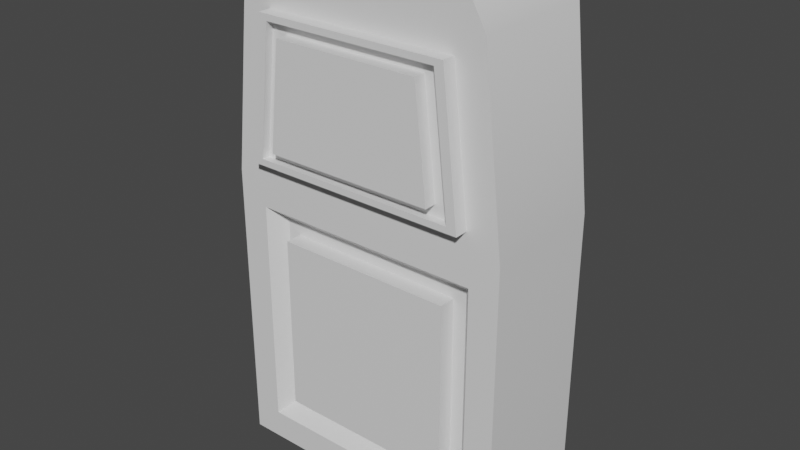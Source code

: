 # Source: test_model_2_triangled.blend  (saved by Blender 2.83.19; exported with 4.5.12 LTS)
import bpy
from mathutils import Matrix  # noqa: F401  (used for matrix-valued properties, if any)

bpy.ops.wm.read_factory_settings(use_empty=True)
scene = bpy.context.scene
scene.name = 'Scene'

# ---- collections
col_collection = bpy.data.collections.new('Collection'); scene.collection.children.link(col_collection)

# ---- materials (node trees are filled in below, after node groups)
mat_material = bpy.data.materials.new('Material')
mat_material.alpha_threshold = 0.0
mat_material.use_transparent_shadow = False
mat_material.line_color = (0.0, 0.0, 0.0, 1.0)

# ---- node groups
ng_auto_smooth = bpy.data.node_groups.new('Auto Smooth', 'GeometryNodeTree')
_s = ng_auto_smooth.interface.new_socket(name='Geometry', in_out='OUTPUT', socket_type='NodeSocketGeometry')
_s = ng_auto_smooth.interface.new_socket(name='Geometry', in_out='INPUT', socket_type='NodeSocketGeometry')
_s = ng_auto_smooth.interface.new_socket(name='Angle', in_out='INPUT', socket_type='NodeSocketFloat')
_s.subtype = 'ANGLE'
_s.min_value = 0.0
_s.max_value = 3.142
ng_auto_smooth.is_modifier = True
_N = ng_auto_smooth.nodes; _L = ng_auto_smooth.links
n0 = _N.new('NodeGroupOutput'); n0.name = 'Group Output'; n0.location = (480, -100)
n1 = _N.new('NodeGroupInput'); n1.name = 'Group Input'; n1.location = (-420, -300)
n2 = _N.new('NodeGroupInput'); n2.name = 'Group Input.001'; n2.location = (-60, -100)
n3 = _N.new('GeometryNodeSetShadeSmooth'); n3.name = 'Set Shade Smooth'; n3.location = (120, -100)
n3.domain = 'EDGE'
n4 = _N.new('GeometryNodeSetShadeSmooth'); n4.name = 'Set Shade Smooth.001'; n4.location = (300, -100)
n5 = _N.new('GeometryNodeInputMeshEdgeAngle'); n5.name = 'Edge Angle'; n5.location = (-420, -220)
n6 = _N.new('GeometryNodeInputEdgeSmooth'); n6.name = 'Is Edge Smooth'; n6.location = (-60, -160)
n7 = _N.new('GeometryNodeInputShadeSmooth'); n7.name = 'Is Face Smooth'; n7.location = (-240, -340)
n8 = _N.new('FunctionNodeBooleanMath'); n8.name = 'Boolean Math'; n8.location = (-60, -220)
n9 = _N.new('FunctionNodeCompare'); n9.name = 'Compare'; n9.location = (-240, -180)
n9.operation = 'LESS_EQUAL'
_L.new(n5.outputs[0], n9.inputs[0])
_L.new(n4.outputs[0], n0.inputs[0])
_L.new(n1.outputs[1], n9.inputs[1])
_L.new(n9.outputs[0], n8.inputs[0])
_L.new(n7.outputs[0], n8.inputs[1])
_L.new(n2.outputs[0], n3.inputs[0])
_L.new(n6.outputs[0], n3.inputs[1])
_L.new(n3.outputs[0], n4.inputs[0])
_L.new(n8.outputs[0], n3.inputs[2])
n0.is_active_output = True

# ---- material node trees
mat_material.use_nodes = True; mat_material.node_tree.nodes.clear()
_N = mat_material.node_tree.nodes; _L = mat_material.node_tree.links
n0 = _N.new('ShaderNodeOutputMaterial'); n0.name = 'Material Output'; n0.location = (300, 300)
n1 = _N.new('ShaderNodeBsdfPrincipled'); n1.name = 'Principled BSDF'; n1.location = (10, 300)
n1.distribution = 'GGX'
n1.subsurface_method = 'BURLEY'
n1.inputs[2].default_value = 0.4
n1.inputs[3].default_value = 1.45
n1.inputs[27].default_value = (0.0, 0.0, 0.0, 1.0)
n1.inputs[28].default_value = 1.0
_L.new(n1.outputs[0], n0.inputs[0])
n0.is_active_output = True

# ---- world
world_world = bpy.data.worlds.new('World'); scene.world = world_world
world_world.use_nodes = True; world_world.node_tree.nodes.clear()
_N = world_world.node_tree.nodes; _L = world_world.node_tree.links
n0 = _N.new('ShaderNodeOutputWorld'); n0.name = 'World Output'; n0.location = (300, 300)
n1 = _N.new('ShaderNodeBackground'); n1.name = 'Background'; n1.location = (10, 300)
n1.inputs[0].default_value = (0.05088, 0.05088, 0.05088, 1.0)
_L.new(n1.outputs[0], n0.inputs[0])
n0.is_active_output = True
world_world.color = (0.05088, 0.05088, 0.05088)
world_world.use_sun_shadow = False
world_world.sun_shadow_jitter_overblur = 0.0

# ---- meshes
me_cube = bpy.data.meshes.new('Cube')
me_cube.from_pydata([(0.4271, 1.0, 2.0), (0.4271, 1.0, 0.0), (0.4271, -1.0, 2.0), (0.4271, -1.0, 0.0), (-0.4271, 1.0, 2.0), (-0.4271, 1.0, 0.0), (-0.4271, -1.0, 2.0), (-0.4271, -1.0, 0.0), (0.4271, -0.8584, 3.25), (-0.4271, -0.8584, 3.25), (0.4271, 0.8584, 3.25), (-0.4271, 0.8584, 3.25), (0.4271, -0.7042, 3.524), (-0.4271, -0.7042, 3.524), (0.4271, 0.7042, 3.524), (-0.4271, 0.7042, 3.524), (0.4271, -0.612, 3.572), (-0.4271, -0.612, 3.572), (0.4271, 0.612, 3.572), (-0.4271, 0.612, 3.572), (0.4271, 0.7714, 2.143), (0.4271, -0.7714, 2.143), (0.4271, 0.6621, 3.107), (0.4271, -0.6621, 3.107), (0.517, 0.7714, 2.143), (0.517, -0.7714, 2.143), (0.517, 0.6621, 3.107), (0.517, -0.6621, 3.107), (0.517, 0.7023, 2.186), (0.517, -0.7023, 2.186), (0.517, 0.6028, 3.064), (0.517, -0.6028, 3.064), (0.4618, 0.7023, 2.186), (0.4618, -0.7023, 2.186), (0.4618, 0.6028, 3.064), (0.4618, -0.6028, 3.064), (0.4618, 0.5828, 2.261), (0.4618, -0.5828, 2.261), (0.4618, 0.5003, 2.989), (0.4618, -0.5003, 2.989), (0.5449, 0.5828, 2.261), (0.5449, -0.5828, 2.261), (0.5449, 0.5003, 2.989), (0.5449, -0.5003, 2.989), (0.4271, 0.7978, 1.798), (0.4271, 0.7978, 0.2022), (0.4271, -0.7978, 1.798), (0.4271, -0.7978, 0.2022), (0.316, 0.7065, 1.706), (0.316, 0.7065, 0.2935), (0.316, -0.7065, 1.706), (0.316, -0.7065, 0.2935), (0.316, 0.6153, 1.615), (0.316, 0.6153, 0.3847), (0.316, -0.6153, 1.615), (0.316, -0.6153, 0.3847), (0.431, 0.6153, 1.615), (0.431, 0.6153, 0.3847), (0.431, -0.6153, 1.615), (0.431, -0.6153, 0.3847)], [], [(6, 11, 4), (2, 7, 3), (6, 5, 7), (1, 7, 5), (0, 45, 1), (4, 1, 5), (10, 12, 8), (8, 22, 10), (4, 10, 0), (2, 9, 6), (13, 19, 15), (9, 15, 11), (8, 13, 9), (11, 14, 10), (19, 16, 18), (12, 17, 13), (15, 18, 14), (14, 16, 12), (22, 24, 20), (0, 21, 2), (10, 20, 0), (8, 21, 23), (26, 28, 24), (20, 25, 21), (21, 27, 23), (23, 26, 22), (29, 35, 31), (24, 29, 25), (27, 29, 31), (27, 30, 26), (34, 36, 32), (31, 34, 30), (30, 32, 28), (28, 33, 29), (36, 41, 37), (32, 37, 33), (35, 37, 39), (35, 38, 34), (40, 43, 41), (37, 43, 39), (39, 42, 38), (38, 40, 36), (46, 48, 44), (1, 47, 3), (2, 44, 0), (3, 46, 2), (49, 55, 51), (44, 49, 45), (45, 51, 47), (47, 50, 46), (55, 58, 54), (51, 54, 50), (50, 52, 48), (48, 53, 49), (56, 59, 57), (54, 56, 52), (52, 57, 53), (53, 59, 55), (6, 9, 11), (2, 6, 7), (6, 4, 5), (1, 3, 7), (0, 44, 45), (4, 0, 1), (10, 14, 12), (8, 23, 22), (4, 11, 10), (2, 8, 9), (13, 17, 19), (9, 13, 15), (8, 12, 13), (11, 15, 14), (19, 17, 16), (12, 16, 17), (15, 19, 18), (14, 18, 16), (22, 26, 24), (0, 20, 21), (10, 22, 20), (8, 2, 21), (26, 30, 28), (20, 24, 25), (21, 25, 27), (23, 27, 26), (29, 33, 35), (24, 28, 29), (27, 25, 29), (27, 31, 30), (34, 38, 36), (31, 35, 34), (30, 34, 32), (28, 32, 33), (36, 40, 41), (32, 36, 37), (35, 33, 37), (35, 39, 38), (40, 42, 43), (37, 41, 43), (39, 43, 42), (38, 42, 40), (46, 50, 48), (1, 45, 47), (2, 46, 44), (3, 47, 46), (49, 53, 55), (44, 48, 49), (45, 49, 51), (47, 51, 50), (55, 59, 58), (51, 55, 54), (50, 54, 52), (48, 52, 53), (56, 58, 59), (54, 58, 56), (52, 56, 57), (53, 57, 59)])
me_cube.polygons.foreach_set('use_smooth', [True] * 116)
_uv = me_cube.uv_layers.new(name='UVMap')
_uv.uv.foreach_set('vector', [0.625, 0.0, 0.625, 0.25, 0.625, 0.25, 0.625, 0.75, 0.375, 1.0, 0.375, 0.75, 0.625, 0.0, 0.375, 0.25, 0.375, 0.0, 0.375, 0.5, 0.125, 0.75, 0.125, 0.5, 0.625, 0.5, 0.375, 0.5, 0.375, 0.5, 0.625, 0.25, 0.375, 0.5, 0.375, 0.25, 0.625, 0.5, 0.625, 0.75, 0.625, 0.75, 0.625, 0.75, 0.625, 0.5, 0.625, 0.5, 0.625, 0.25, 0.625, 0.5, 0.625, 0.5, 0.625, 0.75, 0.625, 1.0, 0.625, 1.0, 0.625, 0.0, 0.625, 0.25, 0.625, 0.25, 0.625, 0.0, 0.625, 0.25, 0.625, 0.25, 0.625, 0.75, 0.625, 1.0, 0.625, 1.0, 0.625, 0.25, 0.625, 0.5, 0.625, 0.5, 0.875, 0.5, 0.625, 0.75, 0.625, 0.5, 0.625, 0.75, 0.625, 1.0, 0.625, 1.0, 0.625, 0.25, 0.625, 0.5, 0.625, 0.5, 0.625, 0.5, 0.625, 0.75, 0.625, 0.75, 0.625, 0.5, 0.625, 0.5, 0.625, 0.5, 0.625, 0.5, 0.625, 0.75, 0.625, 0.75, 0.625, 0.5, 0.625, 0.5, 0.625, 0.5, 0.625, 0.75, 0.625, 0.75, 0.625, 0.75, 0.625, 0.5, 0.625, 0.5, 0.625, 0.5, 0.625, 0.5, 0.625, 0.75, 0.625, 0.75, 0.625, 0.75, 0.625, 0.75, 0.625, 0.75, 0.625, 0.75, 0.625, 0.5, 0.625, 0.5, 0.625, 0.75, 0.625, 0.75, 0.625, 0.75, 0.625, 0.5, 0.625, 0.75, 0.625, 0.75, 0.625, 0.75, 0.625, 0.75, 0.625, 0.75, 0.625, 0.75, 0.625, 0.5, 0.625, 0.5, 0.625, 0.5, 0.625, 0.5, 0.625, 0.5, 0.625, 0.75, 0.625, 0.5, 0.625, 0.5, 0.625, 0.5, 0.625, 0.5, 0.625, 0.5, 0.625, 0.5, 0.625, 0.75, 0.625, 0.75, 0.625, 0.5, 0.625, 0.75, 0.625, 0.75, 0.625, 0.5, 0.625, 0.75, 0.625, 0.75, 0.625, 0.75, 0.625, 0.75, 0.625, 0.75, 0.625, 0.75, 0.625, 0.5, 0.625, 0.5, 0.625, 0.5, 0.625, 0.75, 0.625, 0.75, 0.625, 0.75, 0.625, 0.75, 0.625, 0.75, 0.625, 0.75, 0.625, 0.5, 0.625, 0.5, 0.625, 0.5, 0.625, 0.5, 0.625, 0.5, 0.625, 0.75, 0.625, 0.5, 0.625, 0.5, 0.375, 0.5, 0.375, 0.75, 0.375, 0.75, 0.625, 0.75, 0.625, 0.5, 0.625, 0.5, 0.375, 0.75, 0.625, 0.75, 0.625, 0.75, 0.375, 0.5, 0.375, 0.75, 0.375, 0.75, 0.625, 0.5, 0.375, 0.5, 0.375, 0.5, 0.375, 0.5, 0.375, 0.75, 0.375, 0.75, 0.375, 0.75, 0.625, 0.75, 0.625, 0.75, 0.375, 0.75, 0.625, 0.75, 0.625, 0.75, 0.375, 0.75, 0.625, 0.75, 0.625, 0.75, 0.625, 0.75, 0.625, 0.5, 0.625, 0.5, 0.625, 0.5, 0.375, 0.5, 0.375, 0.5, 0.625, 0.5, 0.375, 0.75, 0.375, 0.5, 0.625, 0.75, 0.625, 0.5, 0.625, 0.5, 0.625, 0.5, 0.375, 0.5, 0.375, 0.5, 0.375, 0.5, 0.375, 0.75, 0.375, 0.75, 0.625, 0.0, 0.625, 0.0, 0.625, 0.25, 0.625, 0.75, 0.625, 1.0, 0.375, 1.0, 0.625, 0.0, 0.625, 0.25, 0.375, 0.25, 0.375, 0.5, 0.375, 0.75, 0.125, 0.75, 0.625, 0.5, 0.625, 0.5, 0.375, 0.5, 0.625, 0.25, 0.625, 0.5, 0.375, 0.5, 0.625, 0.5, 0.625, 0.5, 0.625, 0.75, 0.625, 0.75, 0.625, 0.75, 0.625, 0.5, 0.625, 0.25, 0.625, 0.25, 0.625, 0.5, 0.625, 0.75, 0.625, 0.75, 0.625, 1.0, 0.625, 0.0, 0.625, 0.0, 0.625, 0.25, 0.625, 0.0, 0.625, 0.0, 0.625, 0.25, 0.625, 0.75, 0.625, 0.75, 0.625, 1.0, 0.625, 0.25, 0.625, 0.25, 0.625, 0.5, 0.875, 0.5, 0.875, 0.75, 0.625, 0.75, 0.625, 0.75, 0.625, 0.75, 0.625, 1.0, 0.625, 0.25, 0.625, 0.25, 0.625, 0.5, 0.625, 0.5, 0.625, 0.5, 0.625, 0.75, 0.625, 0.5, 0.625, 0.5, 0.625, 0.5, 0.625, 0.5, 0.625, 0.5, 0.625, 0.75, 0.625, 0.5, 0.625, 0.5, 0.625, 0.5, 0.625, 0.75, 0.625, 0.75, 0.625, 0.75, 0.625, 0.5, 0.625, 0.5, 0.625, 0.5, 0.625, 0.5, 0.625, 0.5, 0.625, 0.75, 0.625, 0.75, 0.625, 0.75, 0.625, 0.75, 0.625, 0.75, 0.625, 0.75, 0.625, 0.5, 0.625, 0.75, 0.625, 0.75, 0.625, 0.75, 0.625, 0.5, 0.625, 0.5, 0.625, 0.75, 0.625, 0.75, 0.625, 0.75, 0.625, 0.75, 0.625, 0.75, 0.625, 0.75, 0.625, 0.5, 0.625, 0.5, 0.625, 0.5, 0.625, 0.5, 0.625, 0.75, 0.625, 0.75, 0.625, 0.5, 0.625, 0.5, 0.625, 0.5, 0.625, 0.5, 0.625, 0.5, 0.625, 0.5, 0.625, 0.75, 0.625, 0.5, 0.625, 0.5, 0.625, 0.75, 0.625, 0.5, 0.625, 0.5, 0.625, 0.75, 0.625, 0.75, 0.625, 0.75, 0.625, 0.75, 0.625, 0.75, 0.625, 0.75, 0.625, 0.5, 0.625, 0.5, 0.625, 0.5, 0.625, 0.75, 0.625, 0.75, 0.625, 0.75, 0.625, 0.75, 0.625, 0.75, 0.625, 0.75, 0.625, 0.5, 0.625, 0.5, 0.625, 0.5, 0.625, 0.5, 0.625, 0.75, 0.625, 0.75, 0.625, 0.5, 0.375, 0.5, 0.375, 0.5, 0.375, 0.75, 0.625, 0.75, 0.625, 0.75, 0.625, 0.5, 0.375, 0.75, 0.375, 0.75, 0.625, 0.75, 0.375, 0.5, 0.375, 0.5, 0.375, 0.75, 0.625, 0.5, 0.625, 0.5, 0.375, 0.5, 0.375, 0.5, 0.375, 0.5, 0.375, 0.75, 0.375, 0.75, 0.375, 0.75, 0.625, 0.75, 0.375, 0.75, 0.375, 0.75, 0.625, 0.75, 0.375, 0.75, 0.375, 0.75, 0.625, 0.75, 0.625, 0.75, 0.625, 0.75, 0.625, 0.5, 0.625, 0.5, 0.625, 0.5, 0.375, 0.5, 0.625, 0.5, 0.625, 0.75, 0.375, 0.75, 0.625, 0.75, 0.625, 0.75, 0.625, 0.5, 0.625, 0.5, 0.625, 0.5, 0.375, 0.5, 0.375, 0.5, 0.375, 0.5, 0.375, 0.75])
me_cube.materials.append(mat_material)
me_cube.use_remesh_preserve_volume = False
me_cube.use_remesh_preserve_attributes = False
me_cube.use_mirror_vertex_groups = False
me_cube.update()

# ---- objects
ob_cube = bpy.data.objects.new('Cube', me_cube)

# ---- transforms, parenting, visibility, modifiers, constraints
ob_cube.location = (0.0, 0.0, 0.0)
ob_cube.rotation_euler = (0.0, -0.0, -1.571)
ob_cube.scale = (0.3201, 0.3201, 0.3201)
ob_cube.lock_rotations_4d = False
ob_cube.empty_display_type = 'ARROWS'
ob_cube.lineart.crease_threshold = 0.0
_m = ob_cube.modifiers.new('Auto Smooth', 'NODES')
_m.node_group = ng_auto_smooth
_gi = [s.identifier for s in ng_auto_smooth.interface.items_tree if s.item_type == 'SOCKET' and s.in_out == 'INPUT']
_m[_gi[1]] = 0.6021  # Angle

# ---- collection membership
col_collection.objects.link(ob_cube)

# ---- scene / render settings (as saved in the file)
scene.frame_start = 1; scene.frame_end = 250; scene.frame_set(1)
scene.render.engine = 'BLENDER_EEVEE_NEXT'
scene.cycles.use_denoising = False
scene.cycles.samples = 128
scene.cycles.sampling_pattern = 'TABULATED_SOBOL'
scene.cycles.use_adaptive_sampling = False
scene.cycles.use_light_tree = False
scene.view_settings.view_transform = 'Filmic'
bpy.context.view_layer.update()

# ---- added for rendering (the .blend has no active camera and no usable light): camera, sun
cam_auto = bpy.data.cameras.new('AutoCamera')
cam_auto.lens = 50.0
cam_auto.sensor_width = 36.0
cam_auto.clip_end = 1000.0
ob_auto_camera = bpy.data.objects.new('AutoCamera', cam_auto)
scene.collection.objects.link(ob_auto_camera)
ob_auto_camera.location = (1.24612, -1.51421, 1.56857)
ob_auto_camera.rotation_euler = (1.09748, -7.21219e-08, 0.694738)
scene.camera = ob_auto_camera
light_auto_sun = bpy.data.lights.new('AutoSun', 'SUN')
light_auto_sun.energy = 3.0
light_auto_sun.angle = 0.0523599
ob_auto_sun = bpy.data.objects.new('AutoSun', light_auto_sun)
scene.collection.objects.link(ob_auto_sun)
ob_auto_sun.rotation_euler = (0.872665, 0.174533, 0.523599)
bpy.context.view_layer.update()
